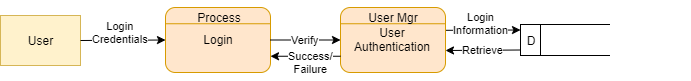

The diagram above was exported from draw.io. Its source (the exported page's mxGraphModel, read from the mxfile embedded in the PNG):
<mxGraphModel dx="494" dy="231" grid="1" gridSize="10" guides="1" tooltips="1" connect="1" arrows="1" fold="1" page="1" pageScale="1" pageWidth="850" pageHeight="1100" math="0" shadow="0">
  <root>
    <mxCell id="0" />
    <mxCell id="1" parent="0" />
    <mxCell id="jaLw13jetywElO3qKsu7-1" value="User" style="rounded=0;whiteSpace=wrap;html=1;fillColor=#fff2cc;strokeColor=#d6b656;" parent="1" vertex="1">
      <mxGeometry x="140" y="153" width="80" height="50" as="geometry" />
    </mxCell>
    <mxCell id="jaLw13jetywElO3qKsu7-4" value="Login" style="rounded=1;whiteSpace=wrap;html=1;fillColor=#ffe6cc;strokeColor=#d79b00;" parent="1" vertex="1">
      <mxGeometry x="305" y="145" width="105" height="65" as="geometry" />
    </mxCell>
    <mxCell id="jaLw13jetywElO3qKsu7-5" value="" style="endArrow=none;html=1;exitX=0;exitY=0.25;exitDx=0;exitDy=0;entryX=1;entryY=0.25;entryDx=0;entryDy=0;fillColor=#ffe6cc;strokeColor=#d79b00;" parent="1" source="jaLw13jetywElO3qKsu7-4" target="jaLw13jetywElO3qKsu7-4" edge="1">
      <mxGeometry width="50" height="50" relative="1" as="geometry">
        <mxPoint x="310" y="200" as="sourcePoint" />
        <mxPoint x="360" y="150" as="targetPoint" />
      </mxGeometry>
    </mxCell>
    <mxCell id="jaLw13jetywElO3qKsu7-6" value="Process" style="text;html=1;strokeColor=none;fillColor=none;align=center;verticalAlign=middle;whiteSpace=wrap;rounded=0;" parent="1" vertex="1">
      <mxGeometry x="338" y="145" width="40" height="20" as="geometry" />
    </mxCell>
    <mxCell id="jaLw13jetywElO3qKsu7-7" value="User Authentication" style="rounded=1;whiteSpace=wrap;html=1;fillColor=#ffe6cc;strokeColor=#d79b00;" parent="1" vertex="1">
      <mxGeometry x="480" y="145" width="105" height="65" as="geometry" />
    </mxCell>
    <mxCell id="jaLw13jetywElO3qKsu7-8" value="" style="endArrow=none;html=1;exitX=0;exitY=0.25;exitDx=0;exitDy=0;entryX=1;entryY=0.25;entryDx=0;entryDy=0;fillColor=#ffe6cc;strokeColor=#d79b00;" parent="1" source="jaLw13jetywElO3qKsu7-7" target="jaLw13jetywElO3qKsu7-7" edge="1">
      <mxGeometry width="50" height="50" relative="1" as="geometry">
        <mxPoint x="485" y="200" as="sourcePoint" />
        <mxPoint x="535" y="150" as="targetPoint" />
      </mxGeometry>
    </mxCell>
    <mxCell id="jaLw13jetywElO3qKsu7-9" value="User Mgr" style="text;html=1;strokeColor=none;fillColor=none;align=center;verticalAlign=middle;whiteSpace=wrap;rounded=0;" parent="1" vertex="1">
      <mxGeometry x="504" y="145" width="57" height="20" as="geometry" />
    </mxCell>
    <mxCell id="jaLw13jetywElO3qKsu7-10" value="" style="shape=process;whiteSpace=wrap;html=1;backgroundOutline=1;size=0.16404738653273795;" parent="1" vertex="1">
      <mxGeometry x="660" y="162" width="120" height="31" as="geometry" />
    </mxCell>
    <mxCell id="jaLw13jetywElO3qKsu7-11" value="" style="whiteSpace=wrap;html=1;aspect=fixed;strokeColor=#FFFFFFFF;" parent="1" vertex="1">
      <mxGeometry x="750" y="138" width="80" height="80" as="geometry" />
    </mxCell>
    <mxCell id="jaLw13jetywElO3qKsu7-12" value="D" style="text;html=1;strokeColor=none;fillColor=none;align=center;verticalAlign=middle;whiteSpace=wrap;rounded=0;" parent="1" vertex="1">
      <mxGeometry x="650" y="167.5" width="40" height="20" as="geometry" />
    </mxCell>
    <mxCell id="jaLw13jetywElO3qKsu7-14" value="Login&lt;br&gt;Credentials" style="endArrow=classic;html=1;exitX=1;exitY=0.5;exitDx=0;exitDy=0;entryX=0;entryY=0.5;entryDx=0;entryDy=0;" parent="1" source="jaLw13jetywElO3qKsu7-1" target="jaLw13jetywElO3qKsu7-4" edge="1">
      <mxGeometry x="-0.0577" y="8" width="50" height="50" relative="1" as="geometry">
        <mxPoint x="240" y="210" as="sourcePoint" />
        <mxPoint x="290" y="160" as="targetPoint" />
        <mxPoint as="offset" />
      </mxGeometry>
    </mxCell>
    <mxCell id="jaLw13jetywElO3qKsu7-15" value="Verify" style="endArrow=classic;html=1;exitX=1;exitY=0.5;exitDx=0;exitDy=0;entryX=0;entryY=0.5;entryDx=0;entryDy=0;" parent="1" source="jaLw13jetywElO3qKsu7-4" target="jaLw13jetywElO3qKsu7-7" edge="1">
      <mxGeometry width="50" height="50" relative="1" as="geometry">
        <mxPoint x="420" y="200" as="sourcePoint" />
        <mxPoint x="470" y="150" as="targetPoint" />
      </mxGeometry>
    </mxCell>
    <mxCell id="jaLw13jetywElO3qKsu7-16" value="Success/&lt;br&gt;Failure" style="endArrow=classic;html=1;entryX=1;entryY=0.75;entryDx=0;entryDy=0;exitX=0;exitY=0.75;exitDx=0;exitDy=0;" parent="1" source="jaLw13jetywElO3qKsu7-7" target="jaLw13jetywElO3qKsu7-4" edge="1">
      <mxGeometry x="-0.1429" y="6" width="50" height="50" relative="1" as="geometry">
        <mxPoint x="420" y="240" as="sourcePoint" />
        <mxPoint x="470" y="190" as="targetPoint" />
        <mxPoint as="offset" />
      </mxGeometry>
    </mxCell>
    <mxCell id="jaLw13jetywElO3qKsu7-17" value="Login&lt;br&gt;Information" style="endArrow=classic;html=1;entryX=0.25;entryY=0;entryDx=0;entryDy=0;exitX=1.005;exitY=0.351;exitDx=0;exitDy=0;exitPerimeter=0;" parent="1" source="jaLw13jetywElO3qKsu7-7" target="jaLw13jetywElO3qKsu7-12" edge="1">
      <mxGeometry x="-0.0667" y="8" width="50" height="50" relative="1" as="geometry">
        <mxPoint x="600" y="190" as="sourcePoint" />
        <mxPoint x="650" y="140" as="targetPoint" />
        <mxPoint y="1" as="offset" />
      </mxGeometry>
    </mxCell>
    <mxCell id="jaLw13jetywElO3qKsu7-18" value="Retrieve" style="endArrow=classic;html=1;exitX=0.25;exitY=1;exitDx=0;exitDy=0;" parent="1" source="jaLw13jetywElO3qKsu7-12" edge="1">
      <mxGeometry width="50" height="50" relative="1" as="geometry">
        <mxPoint x="590" y="250" as="sourcePoint" />
        <mxPoint x="585" y="188" as="targetPoint" />
      </mxGeometry>
    </mxCell>
  </root>
</mxGraphModel>